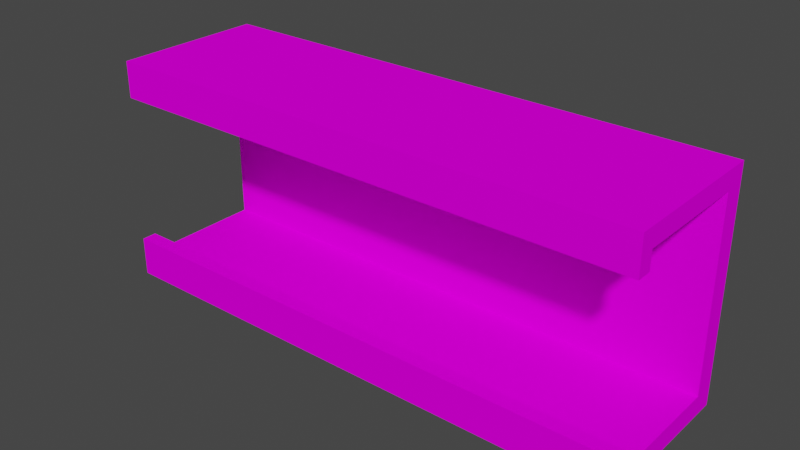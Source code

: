 # Source: Barrel_Holder.blend  (saved by Blender 3.3.6; exported with 4.5.12 LTS)
import bpy
from mathutils import Matrix  # noqa: F401  (used for matrix-valued properties, if any)

bpy.ops.wm.read_factory_settings(use_empty=True)
scene = bpy.context.scene
scene.name = 'Scene'

# ---- images (referenced by path relative to the original .blend; pixels are not part of the script)
import os
ASSET_DIR = os.environ.get("B2B_ASSET_DIR", "")  # directory of the original .blend (textures are referenced by path, not embedded)
HERE = os.path.dirname(os.path.abspath(__file__))  # packed textures are extracted next to this script under _unpacked/

def load_image(name, relpath, width, height, colorspace="sRGB"):
    """Load a texture the original file referenced (path relative to the .blend, or extracted next to this script)."""
    p = next((c for c in (os.path.join(HERE, relpath), os.path.join(ASSET_DIR, relpath)) if relpath and os.path.exists(c)), "")
    if p:
        img = bpy.data.images.load(p, check_existing=True)
        img.name = name
    else:  # same state as the original file: an image datablock whose file is absent (Cycles renders it pink)
        img = bpy.data.images.new(name, width, height)
        img.source = "FILE"
        img.filepath = "//" + (relpath or name)
    img.colorspace_settings.name = colorspace
    return img
img_stone_tiles_texture_png_001 = load_image('stone tiles texture.png.001', 'stone tiles texture.png', 1024, 1024, 'sRGB')

# ---- materials (node trees are filled in below, after node groups)
mat_material_001 = bpy.data.materials.new('Material.001')
mat_material_001.use_transparent_shadow = False

# ---- material node trees
mat_material_001.use_nodes = True; mat_material_001.node_tree.nodes.clear()
_N = mat_material_001.node_tree.nodes; _L = mat_material_001.node_tree.links
n0 = _N.new('ShaderNodeBsdfPrincipled'); n0.name = 'Principled BSDF'; n0.location = (10, 300)
n0.distribution = 'GGX'
n0.subsurface_method = 'RANDOM_WALK_SKIN'
n0.inputs[2].default_value = 1.0
n0.inputs[3].default_value = 1.45
n0.inputs[11].default_value = 1.01
n0.inputs[13].default_value = 0.0
n0.inputs[20].default_value = 0.0
n0.inputs[27].default_value = (0.0, 0.0, 0.0, 1.0)
n0.inputs[28].default_value = 1.0
n1 = _N.new('ShaderNodeOutputMaterial'); n1.name = 'Material Output'; n1.location = (300, 300)
n2 = _N.new('ShaderNodeTexImage'); n2.name = 'Image Texture'; n2.location = (-280, 280)
n2.image = img_stone_tiles_texture_png_001
n2.interpolation = 'Closest'
_L.new(n0.outputs[0], n1.inputs[0])
_L.new(n2.outputs[0], n0.inputs[0])
n1.is_active_output = True

# ---- world
world_world = bpy.data.worlds.new('World'); scene.world = world_world
world_world.use_nodes = True; world_world.node_tree.nodes.clear()
_N = world_world.node_tree.nodes; _L = world_world.node_tree.links
n0 = _N.new('ShaderNodeOutputWorld'); n0.name = 'World Output'; n0.location = (300, 300)
n1 = _N.new('ShaderNodeBackground'); n1.name = 'Background'; n1.location = (10, 300)
n1.inputs[0].default_value = (0.05088, 0.05088, 0.05088, 1.0)
_L.new(n1.outputs[0], n0.inputs[0])
n0.is_active_output = True
world_world.color = (0.05088, 0.05088, 0.05088)
world_world.use_sun_shadow = False
world_world.sun_shadow_jitter_overblur = 0.0

# ---- meshes
me_cube_001 = bpy.data.meshes.new('Cube.001')
me_cube_001.from_pydata([(-1.0, -1.0, -1.0), (-1.0, -1.0, 1.0), (-1.0, 1.0, -1.0), (-1.0, 1.0, 1.0), (1.0, -1.0, -1.0), (1.0, -1.0, 1.0), (1.0, 1.0, -1.0), (1.0, 1.0, 1.0), (-1.0, -1.244, -1.0), (-1.0, -1.244, 1.0), (1.0, -1.244, 1.0), (1.0, -1.244, -1.0), (1.0, -1.0, 2.944), (-1.0, -1.0, 2.944), (1.0, -1.244, 2.944), (-1.0, -1.244, 2.944), (-1.0, 1.349, 1.0), (-1.0, 1.349, -1.0), (1.0, 1.349, -1.0), (1.0, 1.349, 1.0), (-1.0, 1.0, 19.72), (1.0, 1.0, 19.72), (-1.0, 1.349, 19.72), (1.0, 1.349, 19.72), (-1.0, 1.0, 21.58), (1.0, 1.0, 21.58), (-1.0, 1.349, 21.58), (1.0, 1.349, 21.58), (-1.0, -0.9208, 19.72), (1.0, -0.9208, 19.72), (-1.0, -0.9208, 21.58), (1.0, -0.9208, 21.58), (-1.0, -1.171, 19.72), (1.0, -1.171, 19.72), (-1.0, -1.171, 21.58), (1.0, -1.171, 21.58), (-1.0, -0.9208, 17.92), (1.0, -0.9208, 17.92), (-1.0, -1.171, 17.92), (1.0, -1.171, 17.92)], [], [(0, 1, 3, 2), (7, 19, 23, 21), (6, 7, 5, 4), (4, 5, 10, 11), (2, 6, 4, 0), (7, 3, 1, 5), (11, 10, 9, 8), (1, 0, 8, 9), (0, 4, 11, 8), (10, 5, 12, 14), (12, 13, 15, 14), (1, 9, 15, 13), (9, 10, 14, 15), (5, 1, 13, 12), (17, 16, 19, 18), (2, 3, 16, 17), (7, 6, 18, 19), (6, 2, 17, 18), (22, 20, 24, 26), (19, 16, 22, 23), (16, 3, 20, 22), (3, 7, 21, 20), (24, 25, 27, 26), (23, 22, 26, 27), (21, 23, 27, 25), (24, 20, 28, 30), (28, 29, 37, 36), (25, 24, 30, 31), (21, 25, 31, 29), (20, 21, 29, 28), (32, 33, 35, 34), (29, 31, 35, 33), (31, 30, 34, 35), (30, 28, 32, 34), (36, 37, 39, 38), (29, 33, 39, 37), (33, 32, 38, 39), (32, 28, 36, 38)])
_uv = me_cube_001.uv_layers.new(name='UVMap')
_uv.uv.foreach_set('vector', [0.104, 0.0, 0.104, 0.08858, 0.01545, 0.08858, 0.01545, 0.0, 0.104, 0.08858, 0.1195, 0.08858, 0.1195, 0.9176, 0.104, 0.9176, 0.104, 0.0, 0.104, 0.08858, 0.01545, 0.08858, 0.01545, 0.0, 0.01545, 0.0, 0.01545, 0.08858, 0.004643, 0.08858, 0.004643, 0.0, 0.2966, 0.01545, 0.3852, 0.01545, 0.3852, 0.104, 0.2966, 0.104, 0.7365, 0.6634, 0.2162, 0.6634, 0.2162, 0.4906, 0.7365, 0.4906, 0.7461, 0.03259, 0.7461, 0.06068, 0.2586, 0.06068, 0.2586, 0.03259, 0.104, 0.08858, 0.104, 0.0, 0.1148, 0.0, 0.1148, 0.08858, 0.2966, 0.104, 0.3852, 0.104, 0.3852, 0.1148, 0.2966, 0.1148, 0.004643, 0.08858, 0.01545, 0.08858, 0.01545, 0.1747, 0.004643, 0.1747, 0.2646, 0.09983, 0.7594, 0.09983, 0.7594, 0.1263, 0.2646, 0.1263, 0.104, 0.08858, 0.1148, 0.08858, 0.1148, 0.1747, 0.104, 0.1747, 0.2586, 0.06068, 0.7461, 0.06068, 0.7461, 0.09521, 0.2586, 0.09521, 0.01545, 0.08858, 0.104, 0.08858, 0.104, 0.1747, 0.01545, 0.1747, 0.8033, 0.3355, 0.8033, 0.3646, 0.1492, 0.3646, 0.1492, 0.3355, 0.01545, 0.0, 0.01545, 0.08858, 1.192e-07, 0.08858, 1.192e-07, 0.0, 0.104, 0.08858, 0.104, 0.0, 0.1195, 0.0, 0.1195, 0.08858, 0.3852, 0.01545, 0.2966, 0.01545, 0.2966, 0.0, 0.3852, 0.0, 0.0, 0.9176, 0.01545, 0.9176, 0.01545, 1.0, 0.0, 1.0, 0.1492, 0.3646, 0.8033, 0.3646, 0.8033, 0.6374, 0.1492, 0.6374, 1.192e-07, 0.08858, 0.01545, 0.08858, 0.01545, 0.9176, 0.0, 0.9176, 0.2576, 0.4047, 0.9082, 0.4047, 0.9082, 0.7316, 0.2576, 0.7316, 0.2966, 0.211, 0.854, 0.211, 0.854, 0.2264, 0.2966, 0.2264, 0.1492, 0.6374, 0.8033, 0.6374, 0.8033, 0.6645, 0.1492, 0.6645, 0.104, 0.9176, 0.1195, 0.9176, 0.1195, 1.0, 0.104, 1.0, 0.01545, 1.0, 0.01545, 0.9176, 0.1005, 0.9176, 0.1005, 1.0, 0.2966, 0.4036, 0.2966, 0.315, 0.3763, 0.315, 0.3763, 0.4036, 0.854, 0.211, 0.2966, 0.211, 0.2966, 0.1259, 0.854, 0.1259, 0.104, 0.9176, 0.104, 1.0, 0.01895, 1.0, 0.01895, 0.9176, 0.3817, 0.2264, 0.3817, 0.315, 0.2966, 0.315, 0.2966, 0.2264, 0.3744, 0.05191, 0.849, 0.05191, 0.849, 0.09123, 0.3744, 0.09123, 0.01895, 0.9176, 0.01895, 1.0, 0.007881, 1.0, 0.007881, 0.9176, 0.854, 0.1259, 0.2966, 0.1259, 0.2966, 0.1148, 0.854, 0.1148, 0.1005, 1.0, 0.1005, 0.9176, 0.1116, 0.9176, 0.1116, 1.0, 0.3928, 0.2264, 0.3928, 0.315, 0.3817, 0.315, 0.3817, 0.2264, 0.01895, 0.9176, 0.007881, 0.9176, 0.007881, 0.8379, 0.01895, 0.8379, 0.849, 0.05191, 0.3744, 0.05191, 0.3744, 0.01392, 0.849, 0.01392, 0.1116, 0.9176, 0.1005, 0.9176, 0.1005, 0.8379, 0.1116, 0.8379])
me_cube_001.materials.append(mat_material_001)
me_cube_001.update()

# ---- objects
ob_cube_001 = bpy.data.objects.new('Cube.001', me_cube_001)

# ---- transforms, parenting, visibility, modifiers, constraints
ob_cube_001.location = (0.0, 0.0, 0.0)
ob_cube_001.scale = (2.58, 0.58, 0.095)

# ---- collection membership
scene.collection.objects.link(ob_cube_001)

# ---- scene / render settings (as saved in the file)
scene.frame_start = 1; scene.frame_end = 250; scene.frame_set(29)
scene.render.engine = 'BLENDER_EEVEE_NEXT'
scene.cycles.sampling_pattern = 'TABULATED_SOBOL'
scene.cycles.use_light_tree = False
scene.view_settings.view_transform = 'Filmic'
bpy.context.view_layer.update()

# ---- added for rendering (the .blend has no active camera and no usable light): camera, sun
cam_auto = bpy.data.cameras.new('AutoCamera')
cam_auto.lens = 50.0
cam_auto.sensor_width = 36.0
cam_auto.clip_end = 1000.0
ob_auto_camera = bpy.data.objects.new('AutoCamera', cam_auto)
scene.collection.objects.link(ob_auto_camera)
ob_auto_camera.location = (5.35415, -6.39458, 5.26081)
ob_auto_camera.rotation_euler = (1.09748, -7.21219e-08, 0.694738)
scene.camera = ob_auto_camera
light_auto_sun = bpy.data.lights.new('AutoSun', 'SUN')
light_auto_sun.energy = 3.0
light_auto_sun.angle = 0.0523599
ob_auto_sun = bpy.data.objects.new('AutoSun', light_auto_sun)
scene.collection.objects.link(ob_auto_sun)
ob_auto_sun.rotation_euler = (0.872665, 0.174533, 0.523599)
bpy.context.view_layer.update()
